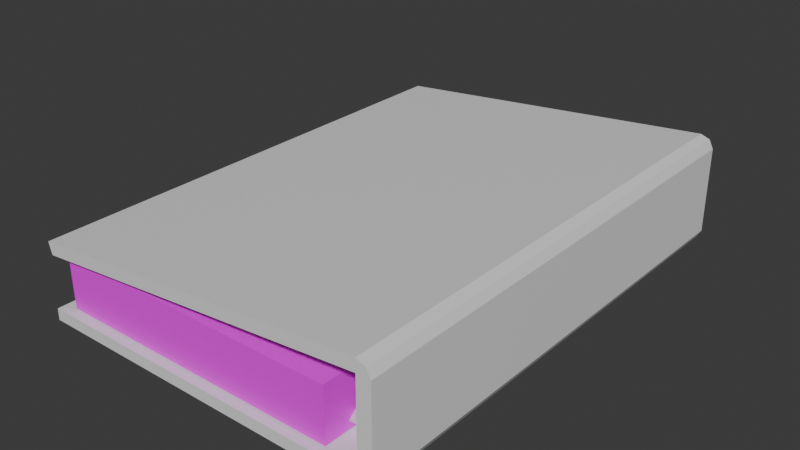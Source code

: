 # Source: Logbook.blend  (saved by Blender 4.2.66; exported with 4.5.12 LTS)
import bpy
from mathutils import Matrix  # noqa: F401  (used for matrix-valued properties, if any)

bpy.ops.wm.read_factory_settings(use_empty=True)
scene = bpy.context.scene
scene.name = 'Scene'

# ---- collections
col_collection = bpy.data.collections.new('Collection'); scene.collection.children.link(col_collection)

# ---- images (referenced by path relative to the original .blend; pixels are not part of the script)
import os
ASSET_DIR = os.environ.get("B2B_ASSET_DIR", "")  # directory of the original .blend (textures are referenced by path, not embedded)
HERE = os.path.dirname(os.path.abspath(__file__))  # packed textures are extracted next to this script under _unpacked/

def load_image(name, relpath, width, height, colorspace="sRGB"):
    """Load a texture the original file referenced (path relative to the .blend, or extracted next to this script)."""
    p = next((c for c in (os.path.join(HERE, relpath), os.path.join(ASSET_DIR, relpath)) if relpath and os.path.exists(c)), "")
    if p:
        img = bpy.data.images.load(p, check_existing=True)
        img.name = name
    else:  # same state as the original file: an image datablock whose file is absent (Cycles renders it pink)
        img = bpy.data.images.new(name, width, height)
        img.source = "FILE"
        img.filepath = "//" + (relpath or name)
    img.colorspace_settings.name = colorspace
    return img
img_logslogbookpapertex_jpg = load_image('LogsLogbookPaperTex.jpg', 'LogsLogbookPaperTex.jpg', 1024, 1024, 'sRGB')

# ---- materials (node trees are filled in below, after node groups)
mat_cover = bpy.data.materials.new('Cover')
mat_cover.alpha_threshold = 0.0
mat_cover.use_transparent_shadow = False
mat_cover.roughness = 0.5
mat_cover.line_color = (0.0, 0.0, 0.0, 1.0)
mat_paper = bpy.data.materials.new('Paper')
mat_metal = bpy.data.materials.new('Metal')

# ---- material node trees
mat_cover.use_nodes = True; mat_cover.node_tree.nodes.clear()
_N = mat_cover.node_tree.nodes; _L = mat_cover.node_tree.links
n0 = _N.new('ShaderNodeOutputMaterial'); n0.name = 'Material Output'; n0.location = (300, 300)
n1 = _N.new('ShaderNodeBsdfPrincipled'); n1.name = 'Principled BSDF'; n1.location = (10, 300)
n1.inputs[3].default_value = 1.45
_L.new(n1.outputs[0], n0.inputs[0])
n0.is_active_output = True
mat_paper.use_nodes = True; mat_paper.node_tree.nodes.clear()
_N = mat_paper.node_tree.nodes; _L = mat_paper.node_tree.links
n0 = _N.new('ShaderNodeBsdfPrincipled'); n0.name = 'Principled BSDF'; n0.location = (10, 300)
n1 = _N.new('ShaderNodeOutputMaterial'); n1.name = 'Material Output'; n1.location = (300, 300)
n2 = _N.new('ShaderNodeTexImage'); n2.name = 'Image Texture'; n2.location = (-280, 280)
n2.image = img_logslogbookpapertex_jpg
_L.new(n0.outputs[0], n1.inputs[0])
_L.new(n2.outputs[0], n0.inputs[0])
n1.is_active_output = True
mat_metal.use_nodes = True; mat_metal.node_tree.nodes.clear()
_N = mat_metal.node_tree.nodes; _L = mat_metal.node_tree.links
n0 = _N.new('ShaderNodeBsdfPrincipled'); n0.name = 'Principled BSDF'; n0.location = (10, 300)
n1 = _N.new('ShaderNodeOutputMaterial'); n1.name = 'Material Output'; n1.location = (300, 300)
_L.new(n0.outputs[0], n1.inputs[0])
n1.is_active_output = True

# ---- world
world_world = bpy.data.worlds.new('World'); scene.world = world_world
world_world.use_nodes = True; world_world.node_tree.nodes.clear()
_N = world_world.node_tree.nodes; _L = world_world.node_tree.links
n0 = _N.new('ShaderNodeOutputWorld'); n0.name = 'World Output'; n0.location = (300, 300)
n1 = _N.new('ShaderNodeBackground'); n1.name = 'Background'; n1.location = (10, 300)
n1.inputs[0].default_value = (0.05088, 0.05088, 0.05088, 1.0)
_L.new(n1.outputs[0], n0.inputs[0])
n0.is_active_output = True
world_world.color = (0.05088, 0.05088, 0.05088)
world_world.sun_shadow_jitter_overblur = 0.0

# ---- meshes
me_cube = bpy.data.meshes.new('Cube')
me_cube.from_pydata([(0.7148, 1.0, 0.04182), (0.6969, 1.0, 0.009027), (0.7148, -1.0, 0.04182), (0.6969, -1.0, 0.009027), (-0.7549, 1.0, 0.04182), (-0.7549, 1.0, -0.005255), (-0.7549, -1.0, 0.04182), (-0.7549, -1.0, -0.005255), (-0.7321, 1.0, 0.2641), (-0.7321, -1.0, 0.2641), (-0.7454, -1.0, 0.3124), (-0.7454, 1.0, 0.3124), (0.6594, -1.0, 0.4441), (0.6972, -1.0, 0.4307), (0.6972, 1.0, 0.4307), (0.6594, 1.0, 0.4441), (0.6594, -1.0, 0.3949), (0.6594, 1.0, 0.3949), (0.7148, -1.0, 0.3949), (0.7148, 1.0, 0.3949), (0.6594, -1.0, -0.005255), (0.6594, 1.0, 0.04182), (0.6594, 1.0, -0.005255), (0.6594, -1.0, 0.04182), (-0.6962, -0.9619, 0.04762), (-0.6962, -0.9619, 0.2626), (-0.6962, 0.9695, 0.04762), (-0.6962, 0.9695, 0.2626), (0.499, -0.9619, 0.04762), (0.499, -0.9619, 0.2626), (0.499, 0.9695, 0.04762), (0.499, 0.9695, 0.2626), (0.6537, 0.8298, 0.1924), (0.621, 0.8625, 0.1924), (0.5884, 0.8298, 0.1924), (0.621, 0.7972, 0.1924), (0.572, 0.8298, 0.05097), (0.5557, 0.8625, 0.07925), (0.5394, 0.8298, 0.1075), (0.5557, 0.7972, 0.07925), (0.4088, 0.8298, 0.05097), (0.4251, 0.8625, 0.07925), (0.4414, 0.8298, 0.1075), (0.4251, 0.7972, 0.07925), (0.3272, 0.8298, 0.1924), (0.3598, 0.8625, 0.1924), (0.3925, 0.8298, 0.1924), (0.3598, 0.7972, 0.1924), (0.4088, 0.8298, 0.3337), (0.4251, 0.8625, 0.3055), (0.4414, 0.8298, 0.2772), (0.4251, 0.7972, 0.3055), (0.572, 0.8298, 0.3337), (0.5557, 0.8625, 0.3055), (0.5394, 0.8298, 0.2772), (0.5557, 0.7972, 0.3055), (0.6541, -0.825, 0.1917), (0.6214, -0.7923, 0.1917), (0.5887, -0.825, 0.1917), (0.6214, -0.8578, 0.1917), (0.5723, -0.825, 0.05006), (0.556, -0.7923, 0.07839), (0.5396, -0.825, 0.1067), (0.556, -0.8578, 0.07839), (0.4088, -0.825, 0.05006), (0.4251, -0.7923, 0.07839), (0.4415, -0.825, 0.1067), (0.4251, -0.8578, 0.07839), (0.327, -0.825, 0.1917), (0.3597, -0.7923, 0.1917), (0.3924, -0.825, 0.1917), (0.3597, -0.8578, 0.1917), (0.4088, -0.825, 0.3334), (0.4251, -0.7923, 0.305), (0.4415, -0.825, 0.2767), (0.4251, -0.8578, 0.305), (0.5723, -0.825, 0.3334), (0.556, -0.7923, 0.305), (0.5396, -0.825, 0.2767), (0.556, -0.8578, 0.305)], [], [(23, 2, 18, 16), (8, 9, 10, 11), (7, 6, 4, 5), (22, 1, 3, 20), (1, 0, 2, 3), (22, 21, 0, 1), (24, 25, 27, 26), (17, 16, 9, 8), (12, 15, 11, 10), (15, 17, 8, 11), (14, 15, 12, 13), (0, 21, 17, 19), (16, 18, 13, 12), (16, 12, 10, 9), (4, 6, 23, 21), (5, 4, 21, 22), (21, 23, 16, 17), (6, 7, 20, 23), (2, 0, 19, 18), (3, 2, 23, 20), (5, 22, 20, 7), (19, 17, 15, 14), (18, 19, 14, 13), (26, 27, 31, 30), (30, 31, 29, 28), (28, 29, 25, 24), (26, 30, 28, 24), (31, 27, 25, 29), (32, 36, 37, 33), (33, 37, 38, 34), (34, 38, 39, 35), (35, 39, 36, 32), (36, 40, 41, 37), (37, 41, 42, 38), (38, 42, 43, 39), (39, 43, 40, 36), (40, 44, 45, 41), (41, 45, 46, 42), (42, 46, 47, 43), (43, 47, 44, 40), (44, 48, 49, 45), (45, 49, 50, 46), (46, 50, 51, 47), (47, 51, 48, 44), (48, 52, 53, 49), (49, 53, 54, 50), (50, 54, 55, 51), (51, 55, 52, 48), (52, 32, 33, 53), (53, 33, 34, 54), (54, 34, 35, 55), (55, 35, 32, 52), (56, 60, 61, 57), (57, 61, 62, 58), (58, 62, 63, 59), (59, 63, 60, 56), (60, 64, 65, 61), (61, 65, 66, 62), (62, 66, 67, 63), (63, 67, 64, 60), (64, 68, 69, 65), (65, 69, 70, 66), (66, 70, 71, 67), (67, 71, 68, 64), (68, 72, 73, 69), (69, 73, 74, 70), (70, 74, 75, 71), (71, 75, 72, 68), (72, 76, 77, 73), (73, 77, 78, 74), (74, 78, 79, 75), (75, 79, 76, 72), (76, 56, 57, 77), (77, 57, 58, 78), (78, 58, 59, 79), (79, 59, 56, 76)])
me_cube.polygons.foreach_set('use_smooth', [0, 0, 0, 0, 0, 0, 0, 0, 0, 0, 0, 0, 0, 0, 0, 0, 0, 0, 0, 0, 0, 0, 0, 0, 0, 0, 0, 0, 1, 1, 1, 1, 1, 1, 1, 1, 1, 1, 1, 1, 1, 1, 1, 1, 1, 1, 1, 1, 1, 1, 1, 1, 1, 1, 1, 1, 1, 1, 1, 1, 1, 1, 1, 1, 1, 1, 1, 1, 1, 1, 1, 1, 1, 1, 1, 1])
me_cube.polygons.foreach_set('material_index', [0, 0, 0, 0, 0, 0, 1, 0, 0, 0, 0, 0, 0, 0, 0, 0, 0, 0, 0, 0, 0, 0, 0, 1, 1, 1, 1, 1, 2, 2, 2, 2, 2, 2, 2, 2, 2, 2, 2, 2, 2, 2, 2, 2, 2, 2, 2, 2, 2, 2, 2, 2, 2, 2, 2, 2, 2, 2, 2, 2, 2, 2, 2, 2, 2, 2, 2, 2, 2, 2, 2, 2, 2, 2, 2, 2])
_uv = me_cube.uv_layers.new(name='UVMap')
_uv.uv.foreach_set('vector', [0.625, 0.7658, 0.625, 0.75, 0.625, 0.75, 0.625, 0.7658, 0.6408, 0.5, 0.6408, 0.75, 0.6408, 0.75, 0.6408, 0.5, 0.375, 0.0, 0.625, 0.0, 0.625, 0.25, 0.375, 0.25, 0.3592, 0.5, 0.375, 0.5, 0.375, 0.75, 0.3592, 0.75, 0.375, 0.5, 0.625, 0.5, 0.625, 0.75, 0.375, 0.75, 0.375, 0.4842, 0.625, 0.4842, 0.625, 0.5, 0.375, 0.5, 0.375, 0.0, 0.625, 0.0, 0.625, 0.25, 0.375, 0.25, 0.6408, 0.5, 0.6408, 0.75, 0.6408, 0.75, 0.6408, 0.5, 0.6408, 0.75, 0.6408, 0.5, 0.6408, 0.5, 0.6408, 0.75, 0.625, 0.4842, 0.625, 0.4842, 0.625, 0.4842, 0.625, 0.4842, 0.625, 0.5, 0.6408, 0.5, 0.6408, 0.75, 0.625, 0.75, 0.625, 0.5, 0.625, 0.4842, 0.625, 0.4842, 0.625, 0.5, 0.625, 0.7658, 0.625, 0.75, 0.625, 0.75, 0.625, 0.7658, 0.625, 0.7658, 0.625, 0.7658, 0.625, 0.7658, 0.625, 0.7658, 0.875, 0.5, 0.875, 0.75, 0.6408, 0.75, 0.6408, 0.5, 0.375, 0.25, 0.625, 0.25, 0.625, 0.4842, 0.375, 0.4842, 0.6408, 0.5, 0.6408, 0.75, 0.6408, 0.75, 0.6408, 0.5, 0.625, 1.0, 0.375, 1.0, 0.375, 0.7658, 0.625, 0.7658, 0.625, 0.75, 0.625, 0.5, 0.625, 0.5, 0.625, 0.75, 0.375, 0.75, 0.625, 0.75, 0.625, 0.7658, 0.375, 0.7658, 0.125, 0.5, 0.3592, 0.5, 0.3592, 0.75, 0.125, 0.75, 0.625, 0.5, 0.625, 0.4842, 0.625, 0.4842, 0.625, 0.5, 0.625, 0.75, 0.625, 0.5, 0.625, 0.5, 0.625, 0.75, 0.375, 0.25, 0.625, 0.25, 0.625, 0.5, 0.375, 0.5, 0.375, 0.5, 0.625, 0.5, 0.625, 0.75, 0.375, 0.75, 0.375, 0.75, 0.625, 0.75, 0.625, 1.0, 0.375, 1.0, 0.125, 0.5, 0.375, 0.5, 0.375, 0.75, 0.125, 0.75, 0.625, 0.5, 0.875, 0.5, 0.875, 0.75, 0.625, 0.75, 0.5, 0.5, 0.6667, 0.5, 0.6667, 0.75, 0.5, 0.75, 0.5, 0.75, 0.6667, 0.75, 0.6667, 1.0, 0.5, 1.0, 0.5, 0.0, 0.6667, 0.0, 0.6667, 0.25, 0.5, 0.25, 0.5, 0.25, 0.6667, 0.25, 0.6667, 0.5, 0.5, 0.5, 0.6667, 0.5, 0.8333, 0.5, 0.8333, 0.75, 0.6667, 0.75, 0.6667, 0.75, 0.8333, 0.75, 0.8333, 1.0, 0.6667, 1.0, 0.6667, 0.0, 0.8333, 0.0, 0.8333, 0.25, 0.6667, 0.25, 0.6667, 0.25, 0.8333, 0.25, 0.8333, 0.5, 0.6667, 0.5, 0.8333, 0.5, 1.0, 0.5, 1.0, 0.75, 0.8333, 0.75, 0.8333, 0.75, 1.0, 0.75, 1.0, 1.0, 0.8333, 1.0, 0.8333, 0.0, 1.0, 0.0, 1.0, 0.25, 0.8333, 0.25, 0.8333, 0.25, 1.0, 0.25, 1.0, 0.5, 0.8333, 0.5, -1.11e-16, 0.5, 0.1667, 0.5, 0.1667, 0.75, -1.11e-16, 0.75, -1.11e-16, 0.75, 0.1667, 0.75, 0.1667, 1.0, -1.11e-16, 1.0, -1.11e-16, 0.0, 0.1667, 0.0, 0.1667, 0.25, -1.11e-16, 0.25, -1.11e-16, 0.25, 0.1667, 0.25, 0.1667, 0.5, -1.11e-16, 0.5, 0.1667, 0.5, 0.3333, 0.5, 0.3333, 0.75, 0.1667, 0.75, 0.1667, 0.75, 0.3333, 0.75, 0.3333, 1.0, 0.1667, 1.0, 0.1667, 0.0, 0.3333, 0.0, 0.3333, 0.25, 0.1667, 0.25, 0.1667, 0.25, 0.3333, 0.25, 0.3333, 0.5, 0.1667, 0.5, 0.3333, 0.5, 0.5, 0.5, 0.5, 0.75, 0.3333, 0.75, 0.3333, 0.75, 0.5, 0.75, 0.5, 1.0, 0.3333, 1.0, 0.3333, 0.0, 0.5, 0.0, 0.5, 0.25, 0.3333, 0.25, 0.3333, 0.25, 0.5, 0.25, 0.5, 0.5, 0.3333, 0.5, 0.5, 0.5, 0.6667, 0.5, 0.6667, 0.75, 0.5, 0.75, 0.5, 0.75, 0.6667, 0.75, 0.6667, 1.0, 0.5, 1.0, 0.5, 0.0, 0.6667, 0.0, 0.6667, 0.25, 0.5, 0.25, 0.5, 0.25, 0.6667, 0.25, 0.6667, 0.5, 0.5, 0.5, 0.6667, 0.5, 0.8333, 0.5, 0.8333, 0.75, 0.6667, 0.75, 0.6667, 0.75, 0.8333, 0.75, 0.8333, 1.0, 0.6667, 1.0, 0.6667, 0.0, 0.8333, 0.0, 0.8333, 0.25, 0.6667, 0.25, 0.6667, 0.25, 0.8333, 0.25, 0.8333, 0.5, 0.6667, 0.5, 0.8333, 0.5, 1.0, 0.5, 1.0, 0.75, 0.8333, 0.75, 0.8333, 0.75, 1.0, 0.75, 1.0, 1.0, 0.8333, 1.0, 0.8333, 0.0, 1.0, 0.0, 1.0, 0.25, 0.8333, 0.25, 0.8333, 0.25, 1.0, 0.25, 1.0, 0.5, 0.8333, 0.5, -1.11e-16, 0.5, 0.1667, 0.5, 0.1667, 0.75, -1.11e-16, 0.75, -1.11e-16, 0.75, 0.1667, 0.75, 0.1667, 1.0, -1.11e-16, 1.0, -1.11e-16, 0.0, 0.1667, 0.0, 0.1667, 0.25, -1.11e-16, 0.25, -1.11e-16, 0.25, 0.1667, 0.25, 0.1667, 0.5, -1.11e-16, 0.5, 0.1667, 0.5, 0.3333, 0.5, 0.3333, 0.75, 0.1667, 0.75, 0.1667, 0.75, 0.3333, 0.75, 0.3333, 1.0, 0.1667, 1.0, 0.1667, 0.0, 0.3333, 0.0, 0.3333, 0.25, 0.1667, 0.25, 0.1667, 0.25, 0.3333, 0.25, 0.3333, 0.5, 0.1667, 0.5, 0.3333, 0.5, 0.5, 0.5, 0.5, 0.75, 0.3333, 0.75, 0.3333, 0.75, 0.5, 0.75, 0.5, 1.0, 0.3333, 1.0, 0.3333, 0.0, 0.5, 0.0, 0.5, 0.25, 0.3333, 0.25, 0.3333, 0.25, 0.5, 0.25, 0.5, 0.5, 0.3333, 0.5])
me_cube.materials.append(mat_cover)
me_cube.materials.append(mat_paper)
me_cube.materials.append(mat_metal)
me_cube.use_mirror_vertex_groups = False
me_cube.update()

# ---- objects
ob_logbook0 = bpy.data.objects.new('Logbook0', me_cube)

# ---- transforms, parenting, visibility, modifiers, constraints
ob_logbook0.location = (0.0, 0.0, 0.0)
ob_logbook0.lock_rotations_4d = False
ob_logbook0.empty_display_type = 'ARROWS'
ob_logbook0.lineart.crease_threshold = 0.0

# ---- collection membership
col_collection.objects.link(ob_logbook0)

# ---- scene / render settings (as saved in the file)
scene.frame_start = 1; scene.frame_end = 250; scene.frame_set(1)
scene.render.engine = 'BLENDER_EEVEE_NEXT'
bpy.context.view_layer.update()

# ---- added for rendering (the .blend has no active camera and no usable light): camera, sun
cam_auto = bpy.data.cameras.new('AutoCamera')
cam_auto.lens = 50.0
cam_auto.sensor_width = 36.0
cam_auto.clip_end = 1000.0
ob_auto_camera = bpy.data.objects.new('AutoCamera', cam_auto)
scene.collection.objects.link(ob_auto_camera)
ob_auto_camera.location = (2.31367, -2.80044, 2.0864)
ob_auto_camera.rotation_euler = (1.09748, -7.21219e-08, 0.694738)
scene.camera = ob_auto_camera
light_auto_sun = bpy.data.lights.new('AutoSun', 'SUN')
light_auto_sun.energy = 3.0
light_auto_sun.angle = 0.0523599
ob_auto_sun = bpy.data.objects.new('AutoSun', light_auto_sun)
scene.collection.objects.link(ob_auto_sun)
ob_auto_sun.rotation_euler = (0.872665, 0.174533, 0.523599)
bpy.context.view_layer.update()

